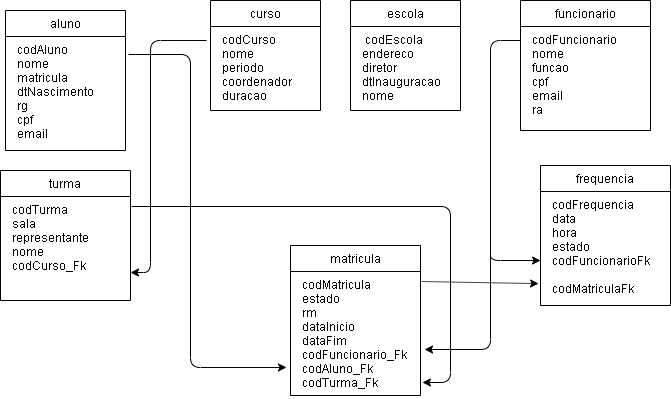

The diagram above was exported from draw.io. Its source (the exported page's mxGraphModel, read from the mxfile embedded in the PNG):
<mxGraphModel dx="768" dy="724" grid="1" gridSize="10" guides="1" tooltips="1" connect="1" arrows="1" fold="1" page="1" pageScale="1" pageWidth="827" pageHeight="1169" math="0" shadow="0">
  <root>
    <mxCell id="0" />
    <mxCell id="1" parent="0" />
    <mxCell id="mQevGwDatIZIrG-bqh_B-1" value="aluno" style="swimlane;fontStyle=0;childLayout=stackLayout;horizontal=1;startSize=26;fillColor=none;horizontalStack=0;resizeParent=1;resizeParentMax=0;resizeLast=0;collapsible=1;marginBottom=0;" vertex="1" parent="1">
      <mxGeometry x="25" y="40" width="120" height="140" as="geometry" />
    </mxCell>
    <mxCell id="mQevGwDatIZIrG-bqh_B-4" value="  codAluno&#10;  nome&#10;  matricula&#10;  dtNascimento&#10;  rg&#10;  cpf&#10;  email" style="text;strokeColor=none;fillColor=none;align=left;verticalAlign=top;spacingLeft=4;spacingRight=4;overflow=hidden;rotatable=0;points=[[0,0.5],[1,0.5]];portConstraint=eastwest;" vertex="1" parent="mQevGwDatIZIrG-bqh_B-1">
      <mxGeometry y="26" width="120" height="114" as="geometry" />
    </mxCell>
    <mxCell id="mQevGwDatIZIrG-bqh_B-5" value="curso" style="swimlane;fontStyle=0;childLayout=stackLayout;horizontal=1;startSize=26;fillColor=none;horizontalStack=0;resizeParent=1;resizeParentMax=0;resizeLast=0;collapsible=1;marginBottom=0;" vertex="1" parent="1">
      <mxGeometry x="230" y="30" width="110" height="110" as="geometry" />
    </mxCell>
    <mxCell id="mQevGwDatIZIrG-bqh_B-6" value="  codCurso&#10;  nome&#10;  periodo&#10;  coordenador&#10;  duracao" style="text;strokeColor=none;fillColor=none;align=left;verticalAlign=top;spacingLeft=4;spacingRight=4;overflow=hidden;rotatable=0;points=[[0,0.5],[1,0.5]];portConstraint=eastwest;" vertex="1" parent="mQevGwDatIZIrG-bqh_B-5">
      <mxGeometry y="26" width="110" height="84" as="geometry" />
    </mxCell>
    <mxCell id="mQevGwDatIZIrG-bqh_B-8" value="escola" style="swimlane;fontStyle=0;childLayout=stackLayout;horizontal=1;startSize=26;fillColor=none;horizontalStack=0;resizeParent=1;resizeParentMax=0;resizeLast=0;collapsible=1;marginBottom=0;" vertex="1" parent="1">
      <mxGeometry x="370" y="30" width="110" height="110" as="geometry" />
    </mxCell>
    <mxCell id="mQevGwDatIZIrG-bqh_B-9" value="   codEscola&#10;  endereco&#10;  diretor&#10;  dtInauguracao&#10;  nome" style="text;strokeColor=none;fillColor=none;align=left;verticalAlign=top;spacingLeft=4;spacingRight=4;overflow=hidden;rotatable=0;points=[[0,0.5],[1,0.5]];portConstraint=eastwest;" vertex="1" parent="mQevGwDatIZIrG-bqh_B-8">
      <mxGeometry y="26" width="110" height="84" as="geometry" />
    </mxCell>
    <mxCell id="mQevGwDatIZIrG-bqh_B-10" value="frequencia" style="swimlane;fontStyle=0;childLayout=stackLayout;horizontal=1;startSize=26;fillColor=none;horizontalStack=0;resizeParent=1;resizeParentMax=0;resizeLast=0;collapsible=1;marginBottom=0;" vertex="1" parent="1">
      <mxGeometry x="560" y="195" width="130" height="140" as="geometry" />
    </mxCell>
    <mxCell id="mQevGwDatIZIrG-bqh_B-11" value="  codFrequencia&#10;  data&#10;  hora&#10;  estado&#10;  codFuncionarioFk&#10;&#10;  codMatriculaFk" style="text;strokeColor=none;fillColor=none;align=left;verticalAlign=top;spacingLeft=4;spacingRight=4;overflow=hidden;rotatable=0;points=[[0,0.5],[1,0.5]];portConstraint=eastwest;" vertex="1" parent="mQevGwDatIZIrG-bqh_B-10">
      <mxGeometry y="26" width="130" height="114" as="geometry" />
    </mxCell>
    <mxCell id="mQevGwDatIZIrG-bqh_B-12" value="funcionario" style="swimlane;fontStyle=0;childLayout=stackLayout;horizontal=1;startSize=26;fillColor=none;horizontalStack=0;resizeParent=1;resizeParentMax=0;resizeLast=0;collapsible=1;marginBottom=0;" vertex="1" parent="1">
      <mxGeometry x="540" y="30" width="130" height="130" as="geometry" />
    </mxCell>
    <mxCell id="mQevGwDatIZIrG-bqh_B-13" value="  codFuncionario&#10;  nome&#10;  funcao&#10;  cpf&#10;  email&#10;  ra" style="text;strokeColor=none;fillColor=none;align=left;verticalAlign=top;spacingLeft=4;spacingRight=4;overflow=hidden;rotatable=0;points=[[0,0.5],[1,0.5]];portConstraint=eastwest;" vertex="1" parent="mQevGwDatIZIrG-bqh_B-12">
      <mxGeometry y="26" width="130" height="104" as="geometry" />
    </mxCell>
    <mxCell id="mQevGwDatIZIrG-bqh_B-14" value="matricula" style="swimlane;fontStyle=0;childLayout=stackLayout;horizontal=1;startSize=26;fillColor=none;horizontalStack=0;resizeParent=1;resizeParentMax=0;resizeLast=0;collapsible=1;marginBottom=0;" vertex="1" parent="1">
      <mxGeometry x="310" y="275" width="130" height="150" as="geometry" />
    </mxCell>
    <mxCell id="mQevGwDatIZIrG-bqh_B-15" value="  codMatricula&#10;  estado&#10;  rm&#10;  dataInicio&#10;  dataFim&#10;  codFuncionario_Fk&#10;  codAluno_Fk&#10;  codTurma_Fk" style="text;strokeColor=none;fillColor=none;align=left;verticalAlign=top;spacingLeft=4;spacingRight=4;overflow=hidden;rotatable=0;points=[[0,0.5],[1,0.5]];portConstraint=eastwest;" vertex="1" parent="mQevGwDatIZIrG-bqh_B-14">
      <mxGeometry y="26" width="130" height="124" as="geometry" />
    </mxCell>
    <mxCell id="mQevGwDatIZIrG-bqh_B-16" value="turma" style="swimlane;fontStyle=0;childLayout=stackLayout;horizontal=1;startSize=26;fillColor=none;horizontalStack=0;resizeParent=1;resizeParentMax=0;resizeLast=0;collapsible=1;marginBottom=0;" vertex="1" parent="1">
      <mxGeometry x="20" y="200" width="130" height="130" as="geometry" />
    </mxCell>
    <mxCell id="mQevGwDatIZIrG-bqh_B-17" value="  codTurma&#10;  sala&#10;  representante&#10;  nome&#10;  codCurso_Fk" style="text;strokeColor=none;fillColor=none;align=left;verticalAlign=top;spacingLeft=4;spacingRight=4;overflow=hidden;rotatable=0;points=[[0,0.5],[1,0.5]];portConstraint=eastwest;" vertex="1" parent="mQevGwDatIZIrG-bqh_B-16">
      <mxGeometry y="26" width="130" height="104" as="geometry" />
    </mxCell>
    <mxCell id="mQevGwDatIZIrG-bqh_B-18" value="" style="endArrow=classic;html=1;entryX=-0.031;entryY=0.774;entryDx=0;entryDy=0;entryPerimeter=0;exitX=1.025;exitY=0.158;exitDx=0;exitDy=0;exitPerimeter=0;" edge="1" parent="1" source="mQevGwDatIZIrG-bqh_B-4" target="mQevGwDatIZIrG-bqh_B-15">
      <mxGeometry width="50" height="50" relative="1" as="geometry">
        <mxPoint y="95" as="sourcePoint" />
        <mxPoint x="50" y="45" as="targetPoint" />
        <Array as="points">
          <mxPoint x="210" y="84" />
          <mxPoint x="210" y="397" />
        </Array>
      </mxGeometry>
    </mxCell>
    <mxCell id="mQevGwDatIZIrG-bqh_B-19" value="" style="endArrow=classic;html=1;entryX=1;entryY=0.731;entryDx=0;entryDy=0;entryPerimeter=0;exitX=-0.036;exitY=0.167;exitDx=0;exitDy=0;exitPerimeter=0;" edge="1" parent="1" source="mQevGwDatIZIrG-bqh_B-6" target="mQevGwDatIZIrG-bqh_B-17">
      <mxGeometry width="50" height="50" relative="1" as="geometry">
        <mxPoint x="20" y="500" as="sourcePoint" />
        <mxPoint x="70" y="450" as="targetPoint" />
        <Array as="points">
          <mxPoint x="170" y="70" />
          <mxPoint x="170" y="302" />
        </Array>
      </mxGeometry>
    </mxCell>
    <mxCell id="mQevGwDatIZIrG-bqh_B-21" value="" style="endArrow=classic;html=1;entryX=1.031;entryY=0.629;entryDx=0;entryDy=0;entryPerimeter=0;exitX=-0.036;exitY=0.167;exitDx=0;exitDy=0;exitPerimeter=0;" edge="1" parent="1" target="mQevGwDatIZIrG-bqh_B-15">
      <mxGeometry width="50" height="50" relative="1" as="geometry">
        <mxPoint x="540.04" y="70.02800000000002" as="sourcePoint" />
        <mxPoint x="464" y="302.0239999999999" as="targetPoint" />
        <Array as="points">
          <mxPoint x="510" y="70" />
          <mxPoint x="510" y="379" />
        </Array>
      </mxGeometry>
    </mxCell>
    <mxCell id="mQevGwDatIZIrG-bqh_B-22" value="" style="endArrow=classic;html=1;entryX=1.015;entryY=0.895;entryDx=0;entryDy=0;entryPerimeter=0;exitX=1.008;exitY=0.096;exitDx=0;exitDy=0;exitPerimeter=0;" edge="1" parent="1" source="mQevGwDatIZIrG-bqh_B-17" target="mQevGwDatIZIrG-bqh_B-15">
      <mxGeometry width="50" height="50" relative="1" as="geometry">
        <mxPoint x="30" y="370" as="sourcePoint" />
        <mxPoint x="70" y="450" as="targetPoint" />
        <Array as="points">
          <mxPoint x="470" y="236" />
          <mxPoint x="470" y="412" />
        </Array>
      </mxGeometry>
    </mxCell>
    <mxCell id="mQevGwDatIZIrG-bqh_B-23" value="" style="endArrow=classic;html=1;entryX=-0.015;entryY=0.808;entryDx=0;entryDy=0;entryPerimeter=0;exitX=1.008;exitY=0.081;exitDx=0;exitDy=0;exitPerimeter=0;" edge="1" parent="1" source="mQevGwDatIZIrG-bqh_B-15" target="mQevGwDatIZIrG-bqh_B-11">
      <mxGeometry width="50" height="50" relative="1" as="geometry">
        <mxPoint x="290" y="580" as="sourcePoint" />
        <mxPoint x="340" y="530" as="targetPoint" />
      </mxGeometry>
    </mxCell>
    <mxCell id="mQevGwDatIZIrG-bqh_B-25" value="" style="endArrow=classic;html=1;entryX=-0.015;entryY=0.808;entryDx=0;entryDy=0;entryPerimeter=0;" edge="1" parent="1">
      <mxGeometry width="50" height="50" relative="1" as="geometry">
        <mxPoint x="510" y="280" as="sourcePoint" />
        <mxPoint x="560.05" y="290.0319999999999" as="targetPoint" />
        <Array as="points">
          <mxPoint x="510" y="290" />
        </Array>
      </mxGeometry>
    </mxCell>
  </root>
</mxGraphModel>